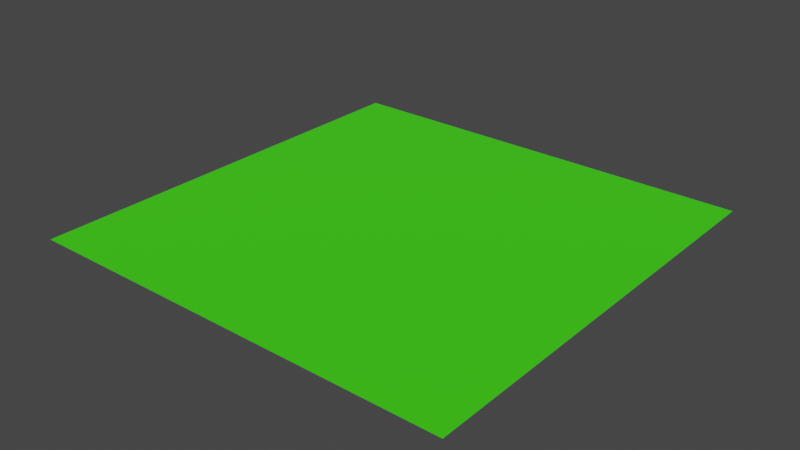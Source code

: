 # Source: terrain.blend  (saved by Blender 2.82.7; exported with 4.5.12 LTS)
import bpy
from mathutils import Matrix  # noqa: F401  (used for matrix-valued properties, if any)

bpy.ops.wm.read_factory_settings(use_empty=True)
scene = bpy.context.scene
scene.name = 'Scene'

# ---- collections
col_collection = bpy.data.collections.new('Collection'); scene.collection.children.link(col_collection)

# ---- materials (node trees are filled in below, after node groups)
mat_material = bpy.data.materials.new('Material')
mat_material.alpha_threshold = 0.0
mat_material.use_transparent_shadow = False
mat_material.line_color = (0.0, 0.0, 0.0, 1.0)

# ---- material node trees
mat_material.use_nodes = True; mat_material.node_tree.nodes.clear()
_N = mat_material.node_tree.nodes; _L = mat_material.node_tree.links
n0 = _N.new('ShaderNodeOutputMaterial'); n0.name = 'Material Output'; n0.location = (300, 300)
n1 = _N.new('ShaderNodeBsdfPrincipled'); n1.name = 'Principled BSDF'; n1.location = (10, 300)
n1.distribution = 'GGX'
n1.subsurface_method = 'BURLEY'
n1.inputs[0].default_value = (0.04513, 0.8, 0.0, 1.0)
n1.inputs[2].default_value = 1.0
n1.inputs[3].default_value = 1.45
n1.inputs[27].default_value = (0.0, 0.0, 0.0, 1.0)
n1.inputs[28].default_value = 1.0
_L.new(n1.outputs[0], n0.inputs[0])
n0.is_active_output = True

# ---- world
world_world = bpy.data.worlds.new('World'); scene.world = world_world
world_world.use_nodes = True; world_world.node_tree.nodes.clear()
_N = world_world.node_tree.nodes; _L = world_world.node_tree.links
n0 = _N.new('ShaderNodeOutputWorld'); n0.name = 'World Output'; n0.location = (300, 300)
n1 = _N.new('ShaderNodeBackground'); n1.name = 'Background'; n1.location = (10, 300)
n1.inputs[0].default_value = (0.05088, 0.05088, 0.05088, 1.0)
_L.new(n1.outputs[0], n0.inputs[0])
n0.is_active_output = True
world_world.color = (0.05088, 0.05088, 0.05088)
world_world.use_sun_shadow = False
world_world.sun_shadow_jitter_overblur = 0.0

# ---- meshes
me_plane_001 = bpy.data.meshes.new('Plane.001')
me_plane_001.from_pydata([(80.0, 80.0, 0.0), (-80.0, 80.0, 0.0), (80.0, -80.0, 0.0), (-80.0, -80.0, 0.0)], [], [(3, 2, 0, 1)])
_uv = me_plane_001.uv_layers.new(name='UVMap')
_uv.uv.foreach_set('vector', [0.0, 0.0, 1.0, 0.0, 1.0, 1.0, 0.0, 1.0])
me_plane_001.materials.append(mat_material)
me_plane_001.use_remesh_fix_poles = True
me_plane_001.use_remesh_preserve_attributes = False
me_plane_001.use_mirror_vertex_groups = False
me_plane_001.update()

# ---- objects
ob_plane = bpy.data.objects.new('Plane', me_plane_001)

# ---- transforms, parenting, visibility, modifiers, constraints
ob_plane.location = (0.0, 0.0, 0.0)
ob_plane.scale = (0.0125, 0.0125, 0.0125)
ob_plane.lineart.crease_threshold = 0.0

# ---- collection membership
col_collection.objects.link(ob_plane)

# ---- scene / render settings (as saved in the file)
scene.frame_start = 1; scene.frame_end = 250; scene.frame_set(1)
scene.render.engine = 'BLENDER_EEVEE_NEXT'
scene.cycles.use_denoising = False
scene.cycles.samples = 128
scene.cycles.sampling_pattern = 'TABULATED_SOBOL'
scene.cycles.use_adaptive_sampling = False
scene.cycles.use_light_tree = False
scene.view_settings.view_transform = 'Filmic'
scene.unit_settings.scale_length = 0.1
bpy.context.view_layer.update()

# ---- added for rendering (the .blend has no active camera and no usable light): camera, sun
cam_auto = bpy.data.cameras.new('AutoCamera')
cam_auto.lens = 50.0
cam_auto.sensor_width = 36.0
cam_auto.clip_end = 1000.0
ob_auto_camera = bpy.data.objects.new('AutoCamera', cam_auto)
scene.collection.objects.link(ob_auto_camera)
ob_auto_camera.location = (2.61693, -3.14032, 2.09355)
ob_auto_camera.rotation_euler = (1.09748, -7.21219e-08, 0.694738)
scene.camera = ob_auto_camera
light_auto_sun = bpy.data.lights.new('AutoSun', 'SUN')
light_auto_sun.energy = 3.0
light_auto_sun.angle = 0.0523599
ob_auto_sun = bpy.data.objects.new('AutoSun', light_auto_sun)
scene.collection.objects.link(ob_auto_sun)
ob_auto_sun.rotation_euler = (0.872665, 0.174533, 0.523599)
bpy.context.view_layer.update()
